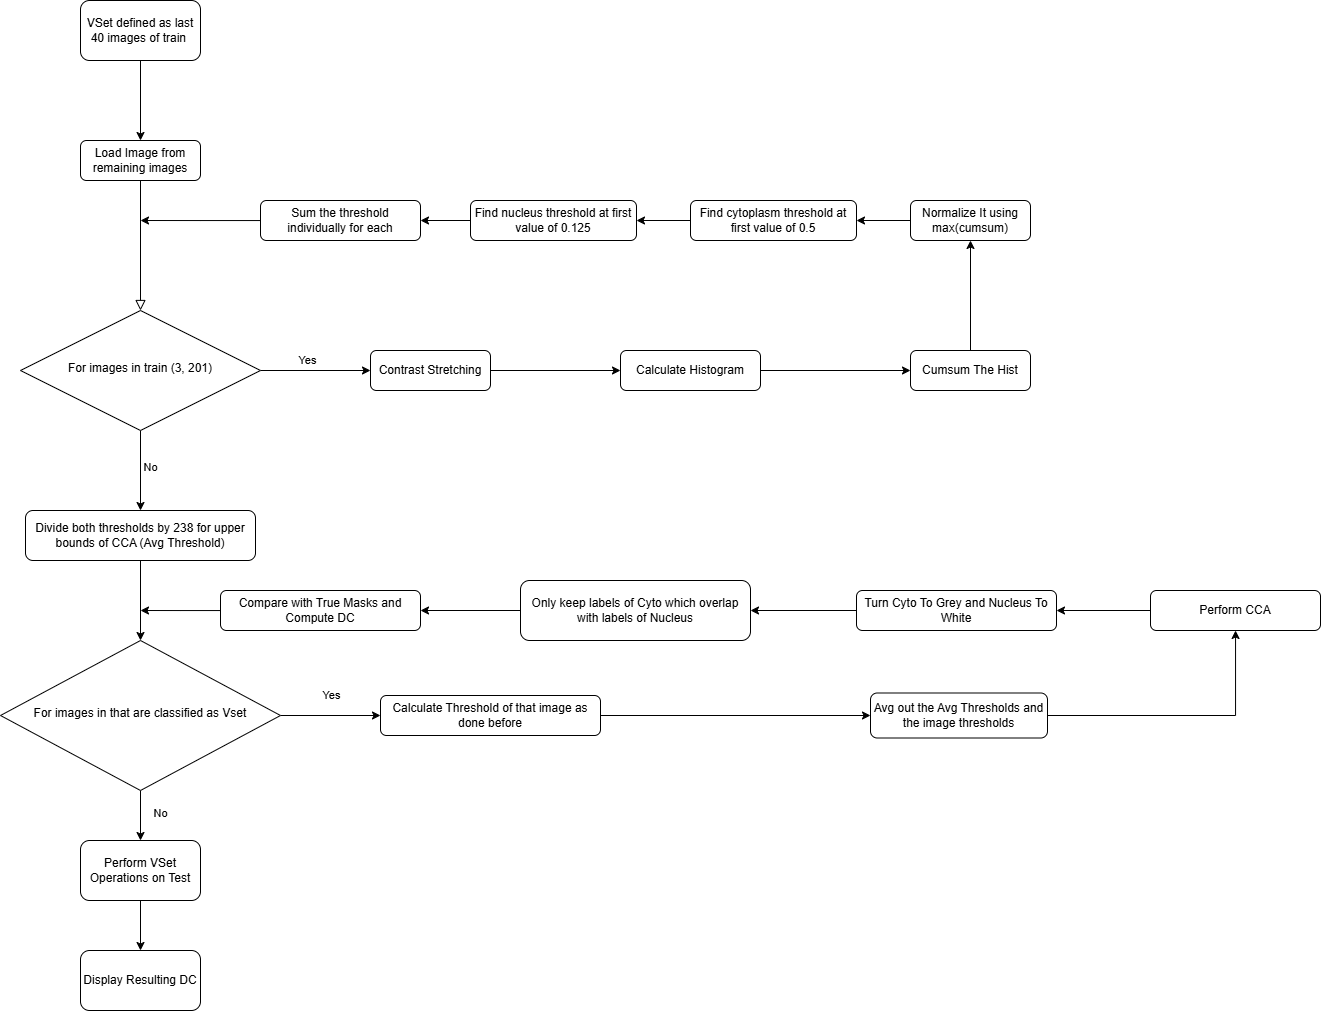

The diagram above was exported from draw.io. Its source (the exported page's mxGraphModel, read from the mxfile embedded in the PNG):
<mxGraphModel dx="1366" dy="703" grid="1" gridSize="10" guides="1" tooltips="1" connect="1" arrows="1" fold="1" page="1" pageScale="1" pageWidth="1654" pageHeight="2336" math="0" shadow="0">
  <root>
    <mxCell id="WIyWlLk6GJQsqaUBKTNV-0" />
    <mxCell id="WIyWlLk6GJQsqaUBKTNV-1" parent="WIyWlLk6GJQsqaUBKTNV-0" />
    <mxCell id="WIyWlLk6GJQsqaUBKTNV-2" value="" style="rounded=0;html=1;jettySize=auto;orthogonalLoop=1;fontSize=11;endArrow=block;endFill=0;endSize=8;strokeWidth=1;shadow=0;labelBackgroundColor=none;edgeStyle=orthogonalEdgeStyle;" parent="WIyWlLk6GJQsqaUBKTNV-1" source="WIyWlLk6GJQsqaUBKTNV-3" target="WIyWlLk6GJQsqaUBKTNV-6" edge="1">
      <mxGeometry relative="1" as="geometry" />
    </mxCell>
    <mxCell id="WIyWlLk6GJQsqaUBKTNV-3" value="Load Image from remaining images" style="rounded=1;whiteSpace=wrap;html=1;fontSize=12;glass=0;strokeWidth=1;shadow=0;" parent="WIyWlLk6GJQsqaUBKTNV-1" vertex="1">
      <mxGeometry x="90" y="190" width="120" height="40" as="geometry" />
    </mxCell>
    <mxCell id="eiRzpEyDHmpbflAlP-fE-11" style="edgeStyle=orthogonalEdgeStyle;rounded=0;orthogonalLoop=1;jettySize=auto;html=1;" edge="1" parent="WIyWlLk6GJQsqaUBKTNV-1" source="WIyWlLk6GJQsqaUBKTNV-6" target="WIyWlLk6GJQsqaUBKTNV-12">
      <mxGeometry relative="1" as="geometry" />
    </mxCell>
    <mxCell id="eiRzpEyDHmpbflAlP-fE-18" value="No" style="edgeLabel;html=1;align=center;verticalAlign=middle;resizable=0;points=[];" vertex="1" connectable="0" parent="eiRzpEyDHmpbflAlP-fE-11">
      <mxGeometry x="-0.1" y="-1" relative="1" as="geometry">
        <mxPoint x="11" as="offset" />
      </mxGeometry>
    </mxCell>
    <mxCell id="eiRzpEyDHmpbflAlP-fE-15" style="edgeStyle=orthogonalEdgeStyle;rounded=0;orthogonalLoop=1;jettySize=auto;html=1;entryX=0;entryY=0.5;entryDx=0;entryDy=0;" edge="1" parent="WIyWlLk6GJQsqaUBKTNV-1" source="WIyWlLk6GJQsqaUBKTNV-6" target="eiRzpEyDHmpbflAlP-fE-14">
      <mxGeometry relative="1" as="geometry" />
    </mxCell>
    <mxCell id="eiRzpEyDHmpbflAlP-fE-17" value="Yes" style="edgeLabel;html=1;align=center;verticalAlign=middle;resizable=0;points=[];" vertex="1" connectable="0" parent="eiRzpEyDHmpbflAlP-fE-15">
      <mxGeometry x="-0.1455" y="1" relative="1" as="geometry">
        <mxPoint y="-9" as="offset" />
      </mxGeometry>
    </mxCell>
    <mxCell id="WIyWlLk6GJQsqaUBKTNV-6" value="For images in train (3, 201)" style="rhombus;whiteSpace=wrap;html=1;shadow=0;fontFamily=Helvetica;fontSize=12;align=center;strokeWidth=1;spacing=6;spacingTop=-4;" parent="WIyWlLk6GJQsqaUBKTNV-1" vertex="1">
      <mxGeometry x="30" y="360" width="240" height="120" as="geometry" />
    </mxCell>
    <mxCell id="eiRzpEyDHmpbflAlP-fE-0" style="edgeStyle=orthogonalEdgeStyle;rounded=0;orthogonalLoop=1;jettySize=auto;html=1;" edge="1" parent="WIyWlLk6GJQsqaUBKTNV-1" source="WIyWlLk6GJQsqaUBKTNV-7" target="eiRzpEyDHmpbflAlP-fE-1">
      <mxGeometry relative="1" as="geometry">
        <mxPoint x="560" y="380" as="targetPoint" />
      </mxGeometry>
    </mxCell>
    <mxCell id="WIyWlLk6GJQsqaUBKTNV-7" value="Calculate Histogram" style="rounded=1;whiteSpace=wrap;html=1;fontSize=12;glass=0;strokeWidth=1;shadow=0;" parent="WIyWlLk6GJQsqaUBKTNV-1" vertex="1">
      <mxGeometry x="630" y="400" width="140" height="40" as="geometry" />
    </mxCell>
    <mxCell id="eiRzpEyDHmpbflAlP-fE-28" style="edgeStyle=orthogonalEdgeStyle;rounded=0;orthogonalLoop=1;jettySize=auto;html=1;entryX=0.5;entryY=0;entryDx=0;entryDy=0;" edge="1" parent="WIyWlLk6GJQsqaUBKTNV-1" source="WIyWlLk6GJQsqaUBKTNV-12" target="eiRzpEyDHmpbflAlP-fE-19">
      <mxGeometry relative="1" as="geometry" />
    </mxCell>
    <mxCell id="WIyWlLk6GJQsqaUBKTNV-12" value="Divide both thresholds by 238 for upper bounds of CCA (Avg Threshold)" style="rounded=1;whiteSpace=wrap;html=1;fontSize=12;glass=0;strokeWidth=1;shadow=0;" parent="WIyWlLk6GJQsqaUBKTNV-1" vertex="1">
      <mxGeometry x="35" y="560" width="230" height="50" as="geometry" />
    </mxCell>
    <mxCell id="eiRzpEyDHmpbflAlP-fE-3" style="edgeStyle=orthogonalEdgeStyle;rounded=0;orthogonalLoop=1;jettySize=auto;html=1;entryX=0.5;entryY=1;entryDx=0;entryDy=0;" edge="1" parent="WIyWlLk6GJQsqaUBKTNV-1" source="eiRzpEyDHmpbflAlP-fE-1" target="eiRzpEyDHmpbflAlP-fE-2">
      <mxGeometry relative="1" as="geometry" />
    </mxCell>
    <mxCell id="eiRzpEyDHmpbflAlP-fE-1" value="Cumsum The Hist" style="rounded=1;whiteSpace=wrap;html=1;" vertex="1" parent="WIyWlLk6GJQsqaUBKTNV-1">
      <mxGeometry x="920" y="400" width="120" height="40" as="geometry" />
    </mxCell>
    <mxCell id="eiRzpEyDHmpbflAlP-fE-7" style="edgeStyle=orthogonalEdgeStyle;rounded=0;orthogonalLoop=1;jettySize=auto;html=1;" edge="1" parent="WIyWlLk6GJQsqaUBKTNV-1" source="eiRzpEyDHmpbflAlP-fE-2" target="eiRzpEyDHmpbflAlP-fE-4">
      <mxGeometry relative="1" as="geometry" />
    </mxCell>
    <mxCell id="eiRzpEyDHmpbflAlP-fE-2" value="Normalize It using max(cumsum)" style="rounded=1;whiteSpace=wrap;html=1;" vertex="1" parent="WIyWlLk6GJQsqaUBKTNV-1">
      <mxGeometry x="920" y="250" width="120" height="40" as="geometry" />
    </mxCell>
    <mxCell id="eiRzpEyDHmpbflAlP-fE-8" style="edgeStyle=orthogonalEdgeStyle;rounded=0;orthogonalLoop=1;jettySize=auto;html=1;" edge="1" parent="WIyWlLk6GJQsqaUBKTNV-1" source="eiRzpEyDHmpbflAlP-fE-4" target="eiRzpEyDHmpbflAlP-fE-5">
      <mxGeometry relative="1" as="geometry" />
    </mxCell>
    <mxCell id="eiRzpEyDHmpbflAlP-fE-4" value="Find cytoplasm threshold at first value of 0.5" style="rounded=1;whiteSpace=wrap;html=1;" vertex="1" parent="WIyWlLk6GJQsqaUBKTNV-1">
      <mxGeometry x="700" y="250" width="166" height="40" as="geometry" />
    </mxCell>
    <mxCell id="eiRzpEyDHmpbflAlP-fE-9" style="edgeStyle=orthogonalEdgeStyle;rounded=0;orthogonalLoop=1;jettySize=auto;html=1;" edge="1" parent="WIyWlLk6GJQsqaUBKTNV-1" source="eiRzpEyDHmpbflAlP-fE-5" target="eiRzpEyDHmpbflAlP-fE-6">
      <mxGeometry relative="1" as="geometry" />
    </mxCell>
    <mxCell id="eiRzpEyDHmpbflAlP-fE-5" value="Find nucleus threshold at first value of 0.125" style="rounded=1;whiteSpace=wrap;html=1;" vertex="1" parent="WIyWlLk6GJQsqaUBKTNV-1">
      <mxGeometry x="480" y="250" width="166" height="40" as="geometry" />
    </mxCell>
    <mxCell id="eiRzpEyDHmpbflAlP-fE-10" style="edgeStyle=orthogonalEdgeStyle;rounded=0;orthogonalLoop=1;jettySize=auto;html=1;" edge="1" parent="WIyWlLk6GJQsqaUBKTNV-1" source="eiRzpEyDHmpbflAlP-fE-6">
      <mxGeometry relative="1" as="geometry">
        <mxPoint x="150" y="270" as="targetPoint" />
      </mxGeometry>
    </mxCell>
    <mxCell id="eiRzpEyDHmpbflAlP-fE-6" value="Sum the threshold individually for each" style="rounded=1;whiteSpace=wrap;html=1;" vertex="1" parent="WIyWlLk6GJQsqaUBKTNV-1">
      <mxGeometry x="270" y="250" width="160" height="40" as="geometry" />
    </mxCell>
    <mxCell id="eiRzpEyDHmpbflAlP-fE-13" style="edgeStyle=orthogonalEdgeStyle;rounded=0;orthogonalLoop=1;jettySize=auto;html=1;" edge="1" parent="WIyWlLk6GJQsqaUBKTNV-1" source="eiRzpEyDHmpbflAlP-fE-12" target="WIyWlLk6GJQsqaUBKTNV-3">
      <mxGeometry relative="1" as="geometry" />
    </mxCell>
    <mxCell id="eiRzpEyDHmpbflAlP-fE-12" value="VSet defined as last 40 images of train&amp;nbsp;" style="rounded=1;whiteSpace=wrap;html=1;" vertex="1" parent="WIyWlLk6GJQsqaUBKTNV-1">
      <mxGeometry x="90" y="50" width="120" height="60" as="geometry" />
    </mxCell>
    <mxCell id="eiRzpEyDHmpbflAlP-fE-16" style="edgeStyle=orthogonalEdgeStyle;rounded=0;orthogonalLoop=1;jettySize=auto;html=1;entryX=0;entryY=0.5;entryDx=0;entryDy=0;" edge="1" parent="WIyWlLk6GJQsqaUBKTNV-1" source="eiRzpEyDHmpbflAlP-fE-14" target="WIyWlLk6GJQsqaUBKTNV-7">
      <mxGeometry relative="1" as="geometry" />
    </mxCell>
    <mxCell id="eiRzpEyDHmpbflAlP-fE-14" value="Contrast Stretching" style="rounded=1;whiteSpace=wrap;html=1;" vertex="1" parent="WIyWlLk6GJQsqaUBKTNV-1">
      <mxGeometry x="380" y="400" width="120" height="40" as="geometry" />
    </mxCell>
    <mxCell id="eiRzpEyDHmpbflAlP-fE-22" style="edgeStyle=orthogonalEdgeStyle;rounded=0;orthogonalLoop=1;jettySize=auto;html=1;entryX=0;entryY=0.5;entryDx=0;entryDy=0;" edge="1" parent="WIyWlLk6GJQsqaUBKTNV-1" source="eiRzpEyDHmpbflAlP-fE-19" target="eiRzpEyDHmpbflAlP-fE-20">
      <mxGeometry relative="1" as="geometry" />
    </mxCell>
    <mxCell id="eiRzpEyDHmpbflAlP-fE-29" value="Yes" style="edgeLabel;html=1;align=center;verticalAlign=middle;resizable=0;points=[];" vertex="1" connectable="0" parent="eiRzpEyDHmpbflAlP-fE-22">
      <mxGeometry x="0.06" y="-2" relative="1" as="geometry">
        <mxPoint x="-3" y="-22" as="offset" />
      </mxGeometry>
    </mxCell>
    <mxCell id="eiRzpEyDHmpbflAlP-fE-35" style="edgeStyle=orthogonalEdgeStyle;rounded=0;orthogonalLoop=1;jettySize=auto;html=1;" edge="1" parent="WIyWlLk6GJQsqaUBKTNV-1" source="eiRzpEyDHmpbflAlP-fE-19" target="eiRzpEyDHmpbflAlP-fE-34">
      <mxGeometry relative="1" as="geometry" />
    </mxCell>
    <mxCell id="eiRzpEyDHmpbflAlP-fE-36" value="No" style="edgeLabel;html=1;align=center;verticalAlign=middle;resizable=0;points=[];" vertex="1" connectable="0" parent="eiRzpEyDHmpbflAlP-fE-35">
      <mxGeometry x="-0.0914" y="-4" relative="1" as="geometry">
        <mxPoint x="24" as="offset" />
      </mxGeometry>
    </mxCell>
    <mxCell id="eiRzpEyDHmpbflAlP-fE-19" value="For images in that are classified as Vset" style="rhombus;whiteSpace=wrap;html=1;shadow=0;fontFamily=Helvetica;fontSize=12;align=center;strokeWidth=1;spacing=6;spacingTop=-4;" vertex="1" parent="WIyWlLk6GJQsqaUBKTNV-1">
      <mxGeometry x="10" y="690" width="280" height="150" as="geometry" />
    </mxCell>
    <mxCell id="eiRzpEyDHmpbflAlP-fE-24" style="edgeStyle=orthogonalEdgeStyle;rounded=0;orthogonalLoop=1;jettySize=auto;html=1;entryX=0;entryY=0.5;entryDx=0;entryDy=0;" edge="1" parent="WIyWlLk6GJQsqaUBKTNV-1" source="eiRzpEyDHmpbflAlP-fE-20" target="eiRzpEyDHmpbflAlP-fE-23">
      <mxGeometry relative="1" as="geometry" />
    </mxCell>
    <mxCell id="eiRzpEyDHmpbflAlP-fE-20" value="Calculate Threshold of that image as done before" style="rounded=1;whiteSpace=wrap;html=1;" vertex="1" parent="WIyWlLk6GJQsqaUBKTNV-1">
      <mxGeometry x="390" y="745" width="220" height="40" as="geometry" />
    </mxCell>
    <mxCell id="eiRzpEyDHmpbflAlP-fE-30" style="edgeStyle=orthogonalEdgeStyle;rounded=0;orthogonalLoop=1;jettySize=auto;html=1;" edge="1" parent="WIyWlLk6GJQsqaUBKTNV-1" source="eiRzpEyDHmpbflAlP-fE-23" target="eiRzpEyDHmpbflAlP-fE-25">
      <mxGeometry relative="1" as="geometry" />
    </mxCell>
    <mxCell id="eiRzpEyDHmpbflAlP-fE-23" value="Avg out the Avg Thresholds and the image thresholds" style="rounded=1;whiteSpace=wrap;html=1;" vertex="1" parent="WIyWlLk6GJQsqaUBKTNV-1">
      <mxGeometry x="880" y="742.5" width="177" height="45" as="geometry" />
    </mxCell>
    <mxCell id="eiRzpEyDHmpbflAlP-fE-31" style="edgeStyle=orthogonalEdgeStyle;rounded=0;orthogonalLoop=1;jettySize=auto;html=1;" edge="1" parent="WIyWlLk6GJQsqaUBKTNV-1" source="eiRzpEyDHmpbflAlP-fE-25" target="eiRzpEyDHmpbflAlP-fE-26">
      <mxGeometry relative="1" as="geometry" />
    </mxCell>
    <mxCell id="eiRzpEyDHmpbflAlP-fE-25" value="Perform CCA" style="rounded=1;whiteSpace=wrap;html=1;" vertex="1" parent="WIyWlLk6GJQsqaUBKTNV-1">
      <mxGeometry x="1160" y="640" width="170" height="40" as="geometry" />
    </mxCell>
    <mxCell id="eiRzpEyDHmpbflAlP-fE-32" style="edgeStyle=orthogonalEdgeStyle;rounded=0;orthogonalLoop=1;jettySize=auto;html=1;" edge="1" parent="WIyWlLk6GJQsqaUBKTNV-1" source="eiRzpEyDHmpbflAlP-fE-39" target="eiRzpEyDHmpbflAlP-fE-27">
      <mxGeometry relative="1" as="geometry" />
    </mxCell>
    <mxCell id="eiRzpEyDHmpbflAlP-fE-26" value="Turn Cyto To Grey and Nucleus To White" style="rounded=1;whiteSpace=wrap;html=1;" vertex="1" parent="WIyWlLk6GJQsqaUBKTNV-1">
      <mxGeometry x="866" y="640" width="200" height="40" as="geometry" />
    </mxCell>
    <mxCell id="eiRzpEyDHmpbflAlP-fE-33" style="edgeStyle=orthogonalEdgeStyle;rounded=0;orthogonalLoop=1;jettySize=auto;html=1;" edge="1" parent="WIyWlLk6GJQsqaUBKTNV-1" source="eiRzpEyDHmpbflAlP-fE-27">
      <mxGeometry relative="1" as="geometry">
        <mxPoint x="150" y="660" as="targetPoint" />
      </mxGeometry>
    </mxCell>
    <mxCell id="eiRzpEyDHmpbflAlP-fE-27" value="Compare with True Masks and Compute DC" style="rounded=1;whiteSpace=wrap;html=1;" vertex="1" parent="WIyWlLk6GJQsqaUBKTNV-1">
      <mxGeometry x="230" y="640" width="200" height="40" as="geometry" />
    </mxCell>
    <mxCell id="eiRzpEyDHmpbflAlP-fE-38" style="edgeStyle=orthogonalEdgeStyle;rounded=0;orthogonalLoop=1;jettySize=auto;html=1;" edge="1" parent="WIyWlLk6GJQsqaUBKTNV-1" source="eiRzpEyDHmpbflAlP-fE-34" target="eiRzpEyDHmpbflAlP-fE-37">
      <mxGeometry relative="1" as="geometry" />
    </mxCell>
    <mxCell id="eiRzpEyDHmpbflAlP-fE-34" value="Perform VSet Operations on Test" style="rounded=1;whiteSpace=wrap;html=1;" vertex="1" parent="WIyWlLk6GJQsqaUBKTNV-1">
      <mxGeometry x="90" y="890" width="120" height="60" as="geometry" />
    </mxCell>
    <mxCell id="eiRzpEyDHmpbflAlP-fE-37" value="Display Resulting DC" style="rounded=1;whiteSpace=wrap;html=1;" vertex="1" parent="WIyWlLk6GJQsqaUBKTNV-1">
      <mxGeometry x="90" y="1000" width="120" height="60" as="geometry" />
    </mxCell>
    <mxCell id="eiRzpEyDHmpbflAlP-fE-40" value="" style="edgeStyle=orthogonalEdgeStyle;rounded=0;orthogonalLoop=1;jettySize=auto;html=1;" edge="1" parent="WIyWlLk6GJQsqaUBKTNV-1" source="eiRzpEyDHmpbflAlP-fE-26" target="eiRzpEyDHmpbflAlP-fE-39">
      <mxGeometry relative="1" as="geometry">
        <mxPoint x="590" y="660" as="sourcePoint" />
        <mxPoint x="430" y="660" as="targetPoint" />
      </mxGeometry>
    </mxCell>
    <mxCell id="eiRzpEyDHmpbflAlP-fE-39" value="Only keep labels of Cyto which overlap with labels of Nucleus" style="rounded=1;whiteSpace=wrap;html=1;" vertex="1" parent="WIyWlLk6GJQsqaUBKTNV-1">
      <mxGeometry x="530" y="630" width="230" height="60" as="geometry" />
    </mxCell>
  </root>
</mxGraphModel>